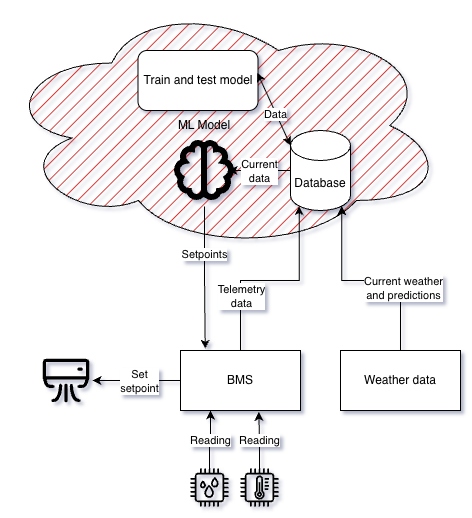

The diagram above was exported from draw.io. Its source (the exported page's mxGraphModel, read from the mxfile embedded in the PNG):
<mxGraphModel dx="1375" dy="1839" grid="1" gridSize="10" guides="1" tooltips="1" connect="1" arrows="1" fold="1" page="1" pageScale="1" pageWidth="850" pageHeight="1100" math="0" shadow="0">
  <root>
    <mxCell id="0" />
    <mxCell id="1" parent="0" />
    <mxCell id="PEX7YKFUKgI2S1c3O2_z-19" edge="1" parent="1" source="rC685VMJb7P098Joua4A-1" style="edgeStyle=orthogonalEdgeStyle;rounded=0;orthogonalLoop=1;jettySize=auto;html=1;entryX=1;entryY=0.5;entryDx=0;entryDy=0;" target="PEX7YKFUKgI2S1c3O2_z-18">
      <mxGeometry relative="1" as="geometry" />
    </mxCell>
    <mxCell id="PEX7YKFUKgI2S1c3O2_z-20" connectable="0" parent="PEX7YKFUKgI2S1c3O2_z-19" style="edgeLabel;html=1;align=center;verticalAlign=middle;resizable=0;points=[];" value="Set&lt;div&gt;setpoint&lt;/div&gt;" vertex="1">
      <mxGeometry relative="1" x="0.3011" y="1" as="geometry">
        <mxPoint x="15" y="-1" as="offset" />
      </mxGeometry>
    </mxCell>
    <mxCell id="rC685VMJb7P098Joua4A-1" parent="1" style="rounded=0;whiteSpace=wrap;html=1;" value="BMS" vertex="1">
      <mxGeometry height="60" width="120" x="340" y="320" as="geometry" />
    </mxCell>
    <mxCell id="rC685VMJb7P098Joua4A-3" parent="1" style="ellipse;shape=cloud;whiteSpace=wrap;html=1;fillStyle=hatch;fillColor=#CC0000;" value="" vertex="1">
      <mxGeometry height="250" width="445" x="160" y="-30" as="geometry" />
    </mxCell>
    <mxCell id="PEX7YKFUKgI2S1c3O2_z-11" edge="1" parent="1" source="rC685VMJb7P098Joua4A-6" style="edgeStyle=orthogonalEdgeStyle;rounded=0;orthogonalLoop=1;jettySize=auto;html=1;entryX=1;entryY=0.5;entryDx=0;entryDy=0;">
      <mxGeometry relative="1" as="geometry">
        <mxPoint x="388" y="140" as="targetPoint" />
      </mxGeometry>
    </mxCell>
    <mxCell id="PEX7YKFUKgI2S1c3O2_z-12" connectable="0" parent="PEX7YKFUKgI2S1c3O2_z-11" style="edgeLabel;html=1;align=center;verticalAlign=middle;resizable=0;points=[];" value="Current&lt;div&gt;data&lt;/div&gt;" vertex="1">
      <mxGeometry relative="1" x="0.3091" as="geometry">
        <mxPoint x="10" as="offset" />
      </mxGeometry>
    </mxCell>
    <mxCell id="rC685VMJb7P098Joua4A-6" parent="1" style="shape=cylinder3;whiteSpace=wrap;html=1;boundedLbl=1;backgroundOutline=1;size=15;" value="Database" vertex="1">
      <mxGeometry height="80" width="60" x="450" y="100" as="geometry" />
    </mxCell>
    <mxCell id="rC685VMJb7P098Joua4A-10" edge="1" parent="1" source="rC685VMJb7P098Joua4A-9" style="edgeStyle=orthogonalEdgeStyle;rounded=0;orthogonalLoop=1;jettySize=auto;html=1;entryX=0.855;entryY=1;entryDx=0;entryDy=-4.35;entryPerimeter=0;" target="rC685VMJb7P098Joua4A-6">
      <mxGeometry relative="1" as="geometry">
        <mxPoint x="515" y="170" as="targetPoint" />
      </mxGeometry>
    </mxCell>
    <mxCell id="PEX7YKFUKgI2S1c3O2_z-5" connectable="0" parent="rC685VMJb7P098Joua4A-10" style="edgeLabel;html=1;align=center;verticalAlign=middle;resizable=0;points=[];" value="Current weather&lt;div&gt;and predictions&lt;/div&gt;" vertex="1">
      <mxGeometry relative="1" x="-0.3903" y="-2" as="geometry">
        <mxPoint as="offset" />
      </mxGeometry>
    </mxCell>
    <mxCell id="rC685VMJb7P098Joua4A-9" parent="1" style="rounded=0;whiteSpace=wrap;html=1;" value="Weather data" vertex="1">
      <mxGeometry height="60" width="120" x="500" y="320" as="geometry" />
    </mxCell>
    <mxCell id="rC685VMJb7P098Joua4A-11" edge="1" parent="1" source="rC685VMJb7P098Joua4A-1" style="edgeStyle=orthogonalEdgeStyle;rounded=0;orthogonalLoop=1;jettySize=auto;html=1;entryX=0.145;entryY=1;entryDx=0;entryDy=-4.35;entryPerimeter=0;" target="rC685VMJb7P098Joua4A-6">
      <mxGeometry relative="1" as="geometry">
        <mxPoint x="455" y="170" as="targetPoint" />
      </mxGeometry>
    </mxCell>
    <mxCell id="PEX7YKFUKgI2S1c3O2_z-4" connectable="0" parent="rC685VMJb7P098Joua4A-11" style="edgeLabel;html=1;align=center;verticalAlign=middle;resizable=0;points=[];" value="Telemetry&lt;div&gt;data&lt;/div&gt;" vertex="1">
      <mxGeometry relative="1" x="-0.461" as="geometry">
        <mxPoint as="offset" />
      </mxGeometry>
    </mxCell>
    <mxCell id="rC685VMJb7P098Joua4A-12" parent="1" style="sketch=0;outlineConnect=0;fontColor=#232F3E;gradientColor=none;fillColor=#000000;strokeColor=none;dashed=0;verticalLabelPosition=bottom;verticalAlign=top;align=center;html=1;fontSize=12;fontStyle=0;aspect=fixed;pointerEvents=1;shape=mxgraph.aws4.iot_thing_temperature_sensor;" value="" vertex="1">
      <mxGeometry height="38" width="38" x="400" y="438" as="geometry" />
    </mxCell>
    <mxCell id="rC685VMJb7P098Joua4A-17" edge="1" parent="1" source="rC685VMJb7P098Joua4A-13" style="edgeStyle=orthogonalEdgeStyle;rounded=0;orthogonalLoop=1;jettySize=auto;html=1;entryX=0.25;entryY=1;entryDx=0;entryDy=0;" target="rC685VMJb7P098Joua4A-1">
      <mxGeometry relative="1" as="geometry" />
    </mxCell>
    <mxCell id="PEX7YKFUKgI2S1c3O2_z-2" connectable="0" parent="rC685VMJb7P098Joua4A-17" style="edgeLabel;html=1;align=center;verticalAlign=middle;resizable=0;points=[];" value="Reading" vertex="1">
      <mxGeometry relative="1" x="-0.0012" as="geometry">
        <mxPoint as="offset" />
      </mxGeometry>
    </mxCell>
    <mxCell id="rC685VMJb7P098Joua4A-13" parent="1" style="sketch=0;outlineConnect=0;fontColor=#232F3E;gradientColor=none;fillColor=#000000;strokeColor=none;dashed=0;verticalLabelPosition=bottom;verticalAlign=top;align=center;html=1;fontSize=12;fontStyle=0;aspect=fixed;pointerEvents=1;shape=mxgraph.aws4.iot_thing_humidity_sensor;" value="" vertex="1">
      <mxGeometry height="38" width="38" x="350" y="438" as="geometry" />
    </mxCell>
    <mxCell id="rC685VMJb7P098Joua4A-15" edge="1" parent="1" source="rC685VMJb7P098Joua4A-12" style="edgeStyle=orthogonalEdgeStyle;rounded=0;orthogonalLoop=1;jettySize=auto;html=1;entryX=0.652;entryY=1.023;entryDx=0;entryDy=0;entryPerimeter=0;" target="rC685VMJb7P098Joua4A-1">
      <mxGeometry relative="1" as="geometry" />
    </mxCell>
    <mxCell id="PEX7YKFUKgI2S1c3O2_z-3" connectable="0" parent="rC685VMJb7P098Joua4A-15" style="edgeLabel;html=1;align=center;verticalAlign=middle;resizable=0;points=[];" value="Reading" vertex="1">
      <mxGeometry relative="1" x="0.035" as="geometry">
        <mxPoint as="offset" />
      </mxGeometry>
    </mxCell>
    <mxCell id="PEX7YKFUKgI2S1c3O2_z-7" parent="1" style="rounded=1;whiteSpace=wrap;html=1;" value="Train and test model" vertex="1">
      <mxGeometry height="60" width="120" x="297.5" y="20" as="geometry" />
    </mxCell>
    <mxCell id="PEX7YKFUKgI2S1c3O2_z-8" edge="1" parent="1" source="PEX7YKFUKgI2S1c3O2_z-7" style="endArrow=classic;startArrow=classic;html=1;rounded=0;exitX=0.995;exitY=0.374;exitDx=0;exitDy=0;exitPerimeter=0;entryX=0;entryY=0;entryDx=0;entryDy=15;entryPerimeter=0;" target="rC685VMJb7P098Joua4A-6" value="">
      <mxGeometry height="50" relative="1" width="50" as="geometry">
        <mxPoint x="420" y="80" as="sourcePoint" />
        <mxPoint x="470" y="30" as="targetPoint" />
      </mxGeometry>
    </mxCell>
    <mxCell id="PEX7YKFUKgI2S1c3O2_z-9" connectable="0" parent="PEX7YKFUKgI2S1c3O2_z-8" style="edgeLabel;html=1;align=center;verticalAlign=middle;resizable=0;points=[];" value="Data" vertex="1">
      <mxGeometry relative="1" x="0.0997" y="-1" as="geometry">
        <mxPoint as="offset" />
      </mxGeometry>
    </mxCell>
    <mxCell id="PEX7YKFUKgI2S1c3O2_z-14" parent="1" style="text;html=1;whiteSpace=wrap;strokeColor=none;fillColor=none;align=center;verticalAlign=middle;rounded=0;" value="ML Model" vertex="1">
      <mxGeometry height="30" width="60" x="334" y="80" as="geometry" />
    </mxCell>
    <mxCell id="PEX7YKFUKgI2S1c3O2_z-16" edge="1" parent="1" source="PEX7YKFUKgI2S1c3O2_z-13" style="edgeStyle=orthogonalEdgeStyle;rounded=0;orthogonalLoop=1;jettySize=auto;html=1;exitX=0.5;exitY=1;exitDx=0;exitDy=0;entryX=0.206;entryY=-0.03;entryDx=0;entryDy=0;entryPerimeter=0;" target="rC685VMJb7P098Joua4A-1">
      <mxGeometry relative="1" as="geometry" />
    </mxCell>
    <mxCell id="PEX7YKFUKgI2S1c3O2_z-17" connectable="0" parent="PEX7YKFUKgI2S1c3O2_z-16" style="edgeLabel;html=1;align=center;verticalAlign=middle;resizable=0;points=[];" value="Setpoints" vertex="1">
      <mxGeometry relative="1" x="-0.3353" y="-1" as="geometry">
        <mxPoint as="offset" />
      </mxGeometry>
    </mxCell>
    <mxCell id="PEX7YKFUKgI2S1c3O2_z-18" parent="1" style="shape=image;html=1;verticalAlign=top;verticalLabelPosition=bottom;labelBackgroundColor=#ffffff;imageAspect=0;aspect=fixed;image=https://icons.diagrams.net/icon-cache1/Iconoir_Vol_1-2338/air-conditioner-785.svg" value="" vertex="1">
      <mxGeometry height="52" width="52" x="200" y="324" as="geometry" />
    </mxCell>
    <mxCell id="PEX7YKFUKgI2S1c3O2_z-13" parent="1" style="shape=image;html=1;verticalAlign=top;verticalLabelPosition=bottom;labelBackgroundColor=#ffffff;imageAspect=0;aspect=fixed;image=https://icons.diagrams.net/icon-cache1/Boxicons_Regular_Vol_1-2633/bx-brain-800.svg" value="" vertex="1">
      <mxGeometry height="72" width="72" x="328" y="104" as="geometry" />
    </mxCell>
  </root>
</mxGraphModel>